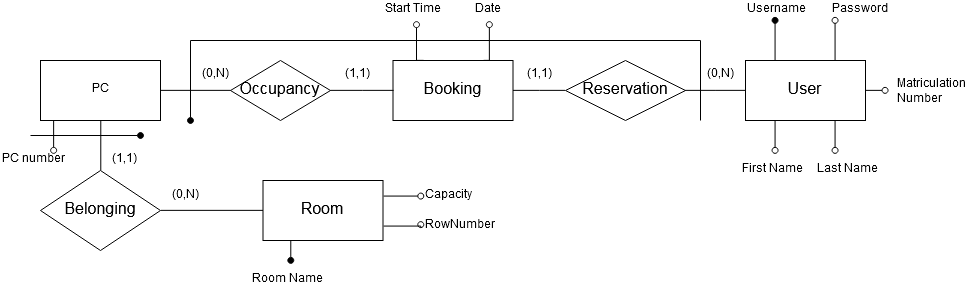

The diagram above was exported from draw.io. Its source (the exported page's mxGraphModel, read from the mxfile embedded in the PNG):
<mxGraphModel dx="1154" dy="723" grid="1" gridSize="10" guides="1" tooltips="1" connect="1" arrows="1" fold="1" page="1" pageScale="1" pageWidth="827" pageHeight="1169" math="0" shadow="0">
  <root>
    <mxCell id="0" />
    <mxCell id="1" parent="0" />
    <mxCell id="Ub6GeTY2qE5m5BAvrKck-7" style="edgeStyle=orthogonalEdgeStyle;rounded=0;orthogonalLoop=1;jettySize=auto;html=1;exitX=0.25;exitY=0;exitDx=0;exitDy=0;endArrow=oval;endFill=1;startArrow=none;startFill=0;" parent="1" source="Ub6GeTY2qE5m5BAvrKck-1" edge="1">
      <mxGeometry relative="1" as="geometry">
        <mxPoint x="795" y="180" as="targetPoint" />
      </mxGeometry>
    </mxCell>
    <mxCell id="Ub6GeTY2qE5m5BAvrKck-9" style="edgeStyle=orthogonalEdgeStyle;rounded=0;orthogonalLoop=1;jettySize=auto;html=1;exitX=0.75;exitY=0;exitDx=0;exitDy=0;startArrow=none;startFill=0;endArrow=oval;endFill=0;" parent="1" source="Ub6GeTY2qE5m5BAvrKck-1" edge="1">
      <mxGeometry relative="1" as="geometry">
        <mxPoint x="855" y="180" as="targetPoint" />
      </mxGeometry>
    </mxCell>
    <mxCell id="Ub6GeTY2qE5m5BAvrKck-15" style="edgeStyle=orthogonalEdgeStyle;rounded=0;orthogonalLoop=1;jettySize=auto;html=1;exitX=0.25;exitY=1;exitDx=0;exitDy=0;startArrow=none;startFill=0;endArrow=oval;endFill=0;" parent="1" source="Ub6GeTY2qE5m5BAvrKck-1" edge="1">
      <mxGeometry relative="1" as="geometry">
        <mxPoint x="795" y="310" as="targetPoint" />
      </mxGeometry>
    </mxCell>
    <mxCell id="Ub6GeTY2qE5m5BAvrKck-17" style="edgeStyle=orthogonalEdgeStyle;rounded=0;orthogonalLoop=1;jettySize=auto;html=1;exitX=0.75;exitY=1;exitDx=0;exitDy=0;startArrow=none;startFill=0;endArrow=oval;endFill=0;" parent="1" source="Ub6GeTY2qE5m5BAvrKck-1" edge="1">
      <mxGeometry relative="1" as="geometry">
        <mxPoint x="855" y="310" as="targetPoint" />
      </mxGeometry>
    </mxCell>
    <mxCell id="Ub6GeTY2qE5m5BAvrKck-21" style="edgeStyle=orthogonalEdgeStyle;rounded=0;orthogonalLoop=1;jettySize=auto;html=1;exitX=1;exitY=0.5;exitDx=0;exitDy=0;startArrow=none;startFill=0;endArrow=oval;endFill=0;" parent="1" source="Ub6GeTY2qE5m5BAvrKck-1" edge="1">
      <mxGeometry relative="1" as="geometry">
        <mxPoint x="905.0000000000002" y="250.28571428571433" as="targetPoint" />
      </mxGeometry>
    </mxCell>
    <mxCell id="jdf2fraNjGI3bDB6Zdx9-4" style="edgeStyle=orthogonalEdgeStyle;rounded=0;orthogonalLoop=1;jettySize=auto;html=1;entryX=1;entryY=0.5;entryDx=0;entryDy=0;endArrow=none;endFill=0;" parent="1" source="Ub6GeTY2qE5m5BAvrKck-1" target="jdf2fraNjGI3bDB6Zdx9-3" edge="1">
      <mxGeometry relative="1" as="geometry" />
    </mxCell>
    <mxCell id="Ub6GeTY2qE5m5BAvrKck-1" value="&lt;font style=&quot;font-size: 16px&quot;&gt;User&lt;/font&gt;" style="rounded=0;whiteSpace=wrap;html=1;" parent="1" vertex="1">
      <mxGeometry x="765" y="220" width="120" height="60" as="geometry" />
    </mxCell>
    <mxCell id="jdf2fraNjGI3bDB6Zdx9-7" style="edgeStyle=orthogonalEdgeStyle;rounded=0;orthogonalLoop=1;jettySize=auto;html=1;exitX=1;exitY=0.5;exitDx=0;exitDy=0;entryX=0;entryY=0.5;entryDx=0;entryDy=0;endArrow=none;endFill=0;" parent="1" source="Ub6GeTY2qE5m5BAvrKck-5" target="jdf2fraNjGI3bDB6Zdx9-2" edge="1">
      <mxGeometry relative="1" as="geometry" />
    </mxCell>
    <mxCell id="W9CIcUL4qnk2Hjqomt4V-14" style="edgeStyle=orthogonalEdgeStyle;rounded=0;orthogonalLoop=1;jettySize=auto;html=1;exitX=0.25;exitY=1;exitDx=0;exitDy=0;startArrow=none;startFill=0;endArrow=oval;endFill=0;" edge="1" parent="1" source="Ub6GeTY2qE5m5BAvrKck-5">
      <mxGeometry relative="1" as="geometry">
        <mxPoint x="73" y="310" as="targetPoint" />
        <Array as="points">
          <mxPoint x="73" y="280" />
        </Array>
      </mxGeometry>
    </mxCell>
    <mxCell id="Ub6GeTY2qE5m5BAvrKck-5" value="PC" style="rounded=0;whiteSpace=wrap;html=1;" parent="1" vertex="1">
      <mxGeometry x="60" y="220" width="120" height="60" as="geometry" />
    </mxCell>
    <mxCell id="Ub6GeTY2qE5m5BAvrKck-8" value="Username" style="text;html=1;resizable=0;points=[];autosize=1;align=left;verticalAlign=top;spacingTop=-4;" parent="1" vertex="1">
      <mxGeometry x="765" y="160" width="70" height="20" as="geometry" />
    </mxCell>
    <mxCell id="Ub6GeTY2qE5m5BAvrKck-10" value="Password" style="text;html=1;resizable=0;points=[];autosize=1;align=left;verticalAlign=top;spacingTop=-4;" parent="1" vertex="1">
      <mxGeometry x="850" y="160" width="70" height="20" as="geometry" />
    </mxCell>
    <mxCell id="Ub6GeTY2qE5m5BAvrKck-16" value="First Name" style="text;html=1;resizable=0;points=[];autosize=1;align=left;verticalAlign=top;spacingTop=-4;" parent="1" vertex="1">
      <mxGeometry x="760" y="320" width="80" height="20" as="geometry" />
    </mxCell>
    <mxCell id="Ub6GeTY2qE5m5BAvrKck-20" value="Last Name" style="text;html=1;resizable=0;points=[];autosize=1;align=left;verticalAlign=top;spacingTop=-4;direction=south;" parent="1" vertex="1">
      <mxGeometry x="835" y="320" width="20" height="80" as="geometry" />
    </mxCell>
    <mxCell id="Ub6GeTY2qE5m5BAvrKck-22" value="&lt;div&gt;Matriculation &lt;br&gt;&lt;/div&gt;&lt;div&gt;Number&lt;/div&gt;" style="text;html=1;resizable=0;points=[];autosize=1;align=left;verticalAlign=top;spacingTop=-4;" parent="1" vertex="1">
      <mxGeometry x="915" y="235" width="80" height="30" as="geometry" />
    </mxCell>
    <mxCell id="Ub6GeTY2qE5m5BAvrKck-28" value="PC number" style="text;html=1;resizable=0;points=[];autosize=1;align=left;verticalAlign=top;spacingTop=-4;" parent="1" vertex="1">
      <mxGeometry x="20" y="310" width="80" height="20" as="geometry" />
    </mxCell>
    <mxCell id="Ub6GeTY2qE5m5BAvrKck-32" value="" style="endArrow=oval;html=1;endFill=1;" parent="1" edge="1">
      <mxGeometry width="50" height="50" relative="1" as="geometry">
        <mxPoint x="50" y="295" as="sourcePoint" />
        <mxPoint x="160" y="295" as="targetPoint" />
        <Array as="points" />
      </mxGeometry>
    </mxCell>
    <mxCell id="jdf2fraNjGI3bDB6Zdx9-5" style="edgeStyle=orthogonalEdgeStyle;rounded=0;orthogonalLoop=1;jettySize=auto;html=1;entryX=0;entryY=0.5;entryDx=0;entryDy=0;endArrow=none;endFill=0;" parent="1" source="jdf2fraNjGI3bDB6Zdx9-1" target="jdf2fraNjGI3bDB6Zdx9-3" edge="1">
      <mxGeometry relative="1" as="geometry" />
    </mxCell>
    <mxCell id="W9CIcUL4qnk2Hjqomt4V-1" style="edgeStyle=orthogonalEdgeStyle;rounded=0;orthogonalLoop=1;jettySize=auto;html=1;exitX=0.25;exitY=0;exitDx=0;exitDy=0;entryX=0.48;entryY=1.212;entryDx=0;entryDy=0;entryPerimeter=0;endArrow=oval;endFill=0;" edge="1" parent="1" source="jdf2fraNjGI3bDB6Zdx9-1" target="jdf2fraNjGI3bDB6Zdx9-11">
      <mxGeometry relative="1" as="geometry" />
    </mxCell>
    <mxCell id="W9CIcUL4qnk2Hjqomt4V-2" style="edgeStyle=orthogonalEdgeStyle;rounded=0;orthogonalLoop=1;jettySize=auto;html=1;exitX=0.75;exitY=0;exitDx=0;exitDy=0;entryX=0.4;entryY=1.212;entryDx=0;entryDy=0;entryPerimeter=0;endArrow=oval;endFill=0;" edge="1" parent="1" source="jdf2fraNjGI3bDB6Zdx9-1" target="jdf2fraNjGI3bDB6Zdx9-13">
      <mxGeometry relative="1" as="geometry" />
    </mxCell>
    <mxCell id="jdf2fraNjGI3bDB6Zdx9-1" value="&lt;font style=&quot;font-size: 16px&quot;&gt;Booking&lt;/font&gt;" style="rounded=0;whiteSpace=wrap;html=1;" parent="1" vertex="1">
      <mxGeometry x="412.5" y="220" width="120" height="60" as="geometry" />
    </mxCell>
    <mxCell id="jdf2fraNjGI3bDB6Zdx9-6" style="edgeStyle=orthogonalEdgeStyle;rounded=0;orthogonalLoop=1;jettySize=auto;html=1;entryX=0;entryY=0.5;entryDx=0;entryDy=0;endArrow=none;endFill=0;" parent="1" source="jdf2fraNjGI3bDB6Zdx9-2" target="jdf2fraNjGI3bDB6Zdx9-1" edge="1">
      <mxGeometry relative="1" as="geometry" />
    </mxCell>
    <mxCell id="jdf2fraNjGI3bDB6Zdx9-2" value="&lt;font style=&quot;font-size: 16px&quot;&gt;Occupancy&lt;/font&gt;" style="rhombus;whiteSpace=wrap;html=1;" parent="1" vertex="1">
      <mxGeometry x="250" y="220" width="100" height="60" as="geometry" />
    </mxCell>
    <mxCell id="jdf2fraNjGI3bDB6Zdx9-3" value="&lt;font style=&quot;font-size: 16px&quot;&gt;Reservation&lt;/font&gt;" style="rhombus;whiteSpace=wrap;html=1;" parent="1" vertex="1">
      <mxGeometry x="585" y="220" width="120" height="60" as="geometry" />
    </mxCell>
    <mxCell id="jdf2fraNjGI3bDB6Zdx9-11" value="Start Time" style="text;html=1;resizable=0;points=[];autosize=1;align=left;verticalAlign=top;spacingTop=-4;" parent="1" vertex="1">
      <mxGeometry x="402.5" y="160" width="70" height="20" as="geometry" />
    </mxCell>
    <mxCell id="jdf2fraNjGI3bDB6Zdx9-13" value="Date" style="text;html=1;resizable=0;points=[];autosize=1;align=left;verticalAlign=top;spacingTop=-4;" parent="1" vertex="1">
      <mxGeometry x="492.5" y="160" width="40" height="20" as="geometry" />
    </mxCell>
    <mxCell id="W9CIcUL4qnk2Hjqomt4V-3" value="" style="endArrow=none;html=1;" edge="1" parent="1">
      <mxGeometry width="50" height="50" relative="1" as="geometry">
        <mxPoint x="720" y="280" as="sourcePoint" />
        <mxPoint x="720" y="200" as="targetPoint" />
      </mxGeometry>
    </mxCell>
    <mxCell id="W9CIcUL4qnk2Hjqomt4V-4" value="" style="endArrow=none;html=1;" edge="1" parent="1">
      <mxGeometry width="50" height="50" relative="1" as="geometry">
        <mxPoint x="210" y="200" as="sourcePoint" />
        <mxPoint x="720" y="200" as="targetPoint" />
      </mxGeometry>
    </mxCell>
    <mxCell id="W9CIcUL4qnk2Hjqomt4V-5" value="" style="endArrow=none;html=1;endFill=0;startArrow=oval;startFill=1;" edge="1" parent="1">
      <mxGeometry width="50" height="50" relative="1" as="geometry">
        <mxPoint x="210" y="280" as="sourcePoint" />
        <mxPoint x="210" y="200" as="targetPoint" />
      </mxGeometry>
    </mxCell>
    <mxCell id="W9CIcUL4qnk2Hjqomt4V-6" value="(1,1)" style="text;html=1;resizable=0;points=[];autosize=1;align=left;verticalAlign=top;spacingTop=-4;" vertex="1" parent="1">
      <mxGeometry x="362.5" y="225" width="40" height="20" as="geometry" />
    </mxCell>
    <mxCell id="W9CIcUL4qnk2Hjqomt4V-7" value="(0,N)" style="text;html=1;resizable=0;points=[];autosize=1;align=left;verticalAlign=top;spacingTop=-4;" vertex="1" parent="1">
      <mxGeometry x="220" y="225" width="40" height="20" as="geometry" />
    </mxCell>
    <mxCell id="W9CIcUL4qnk2Hjqomt4V-8" value="(0,N)" style="text;html=1;resizable=0;points=[];autosize=1;align=left;verticalAlign=top;spacingTop=-4;" vertex="1" parent="1">
      <mxGeometry x="725" y="225" width="40" height="20" as="geometry" />
    </mxCell>
    <mxCell id="W9CIcUL4qnk2Hjqomt4V-9" value="(1,1)" style="text;html=1;resizable=0;points=[];autosize=1;align=left;verticalAlign=top;spacingTop=-4;" vertex="1" parent="1">
      <mxGeometry x="545" y="225" width="40" height="20" as="geometry" />
    </mxCell>
    <mxCell id="W9CIcUL4qnk2Hjqomt4V-11" style="edgeStyle=orthogonalEdgeStyle;rounded=0;orthogonalLoop=1;jettySize=auto;html=1;exitX=0.5;exitY=0;exitDx=0;exitDy=0;entryX=0.5;entryY=1;entryDx=0;entryDy=0;startArrow=none;startFill=0;endArrow=none;endFill=0;" edge="1" parent="1" source="W9CIcUL4qnk2Hjqomt4V-10" target="Ub6GeTY2qE5m5BAvrKck-5">
      <mxGeometry relative="1" as="geometry" />
    </mxCell>
    <mxCell id="W9CIcUL4qnk2Hjqomt4V-10" value="&lt;font style=&quot;font-size: 16px&quot;&gt;Belonging&lt;/font&gt;" style="rhombus;whiteSpace=wrap;html=1;" vertex="1" parent="1">
      <mxGeometry x="60" y="330" width="120" height="80" as="geometry" />
    </mxCell>
    <mxCell id="W9CIcUL4qnk2Hjqomt4V-13" style="edgeStyle=orthogonalEdgeStyle;rounded=0;orthogonalLoop=1;jettySize=auto;html=1;exitX=0;exitY=0.5;exitDx=0;exitDy=0;entryX=1;entryY=0.5;entryDx=0;entryDy=0;startArrow=none;startFill=0;endArrow=none;endFill=0;" edge="1" parent="1" source="W9CIcUL4qnk2Hjqomt4V-12" target="W9CIcUL4qnk2Hjqomt4V-10">
      <mxGeometry relative="1" as="geometry" />
    </mxCell>
    <mxCell id="W9CIcUL4qnk2Hjqomt4V-15" style="edgeStyle=orthogonalEdgeStyle;rounded=0;orthogonalLoop=1;jettySize=auto;html=1;exitX=1;exitY=0.25;exitDx=0;exitDy=0;startArrow=none;startFill=0;endArrow=oval;endFill=0;" edge="1" parent="1" source="W9CIcUL4qnk2Hjqomt4V-12">
      <mxGeometry relative="1" as="geometry">
        <mxPoint x="440" y="355" as="targetPoint" />
      </mxGeometry>
    </mxCell>
    <mxCell id="W9CIcUL4qnk2Hjqomt4V-17" style="edgeStyle=orthogonalEdgeStyle;rounded=0;orthogonalLoop=1;jettySize=auto;html=1;exitX=1;exitY=0.75;exitDx=0;exitDy=0;startArrow=none;startFill=0;endArrow=oval;endFill=0;" edge="1" parent="1" source="W9CIcUL4qnk2Hjqomt4V-12">
      <mxGeometry relative="1" as="geometry">
        <mxPoint x="440.3333333333335" y="384.83333333333337" as="targetPoint" />
      </mxGeometry>
    </mxCell>
    <mxCell id="W9CIcUL4qnk2Hjqomt4V-21" style="edgeStyle=orthogonalEdgeStyle;rounded=0;orthogonalLoop=1;jettySize=auto;html=1;exitX=0.25;exitY=1;exitDx=0;exitDy=0;startArrow=none;startFill=0;endArrow=oval;endFill=1;" edge="1" parent="1" source="W9CIcUL4qnk2Hjqomt4V-12">
      <mxGeometry relative="1" as="geometry">
        <mxPoint x="309.8965517241379" y="420.1034482758621" as="targetPoint" />
      </mxGeometry>
    </mxCell>
    <mxCell id="W9CIcUL4qnk2Hjqomt4V-12" value="&lt;font style=&quot;font-size: 16px&quot;&gt;Room&lt;/font&gt;" style="rounded=0;whiteSpace=wrap;html=1;" vertex="1" parent="1">
      <mxGeometry x="282.5" y="340" width="120" height="60" as="geometry" />
    </mxCell>
    <mxCell id="W9CIcUL4qnk2Hjqomt4V-16" value="Capacity" style="text;html=1;resizable=0;points=[];autosize=1;align=left;verticalAlign=top;spacingTop=-4;" vertex="1" parent="1">
      <mxGeometry x="442.5" y="346" width="60" height="20" as="geometry" />
    </mxCell>
    <mxCell id="W9CIcUL4qnk2Hjqomt4V-18" value="RowNumber" style="text;html=1;resizable=0;points=[];autosize=1;align=left;verticalAlign=top;spacingTop=-4;" vertex="1" parent="1">
      <mxGeometry x="442.5" y="376" width="80" height="20" as="geometry" />
    </mxCell>
    <mxCell id="W9CIcUL4qnk2Hjqomt4V-20" value="(1,1)" style="text;html=1;resizable=0;points=[];autosize=1;align=left;verticalAlign=top;spacingTop=-4;" vertex="1" parent="1">
      <mxGeometry x="130" y="310" width="40" height="20" as="geometry" />
    </mxCell>
    <mxCell id="W9CIcUL4qnk2Hjqomt4V-22" value="Room Name" style="text;html=1;resizable=0;points=[];autosize=1;align=left;verticalAlign=top;spacingTop=-4;" vertex="1" parent="1">
      <mxGeometry x="270" y="430" width="80" height="20" as="geometry" />
    </mxCell>
    <mxCell id="W9CIcUL4qnk2Hjqomt4V-23" value="(0,N)" style="text;html=1;resizable=0;points=[];autosize=1;align=left;verticalAlign=top;spacingTop=-4;" vertex="1" parent="1">
      <mxGeometry x="190" y="346" width="40" height="20" as="geometry" />
    </mxCell>
  </root>
</mxGraphModel>